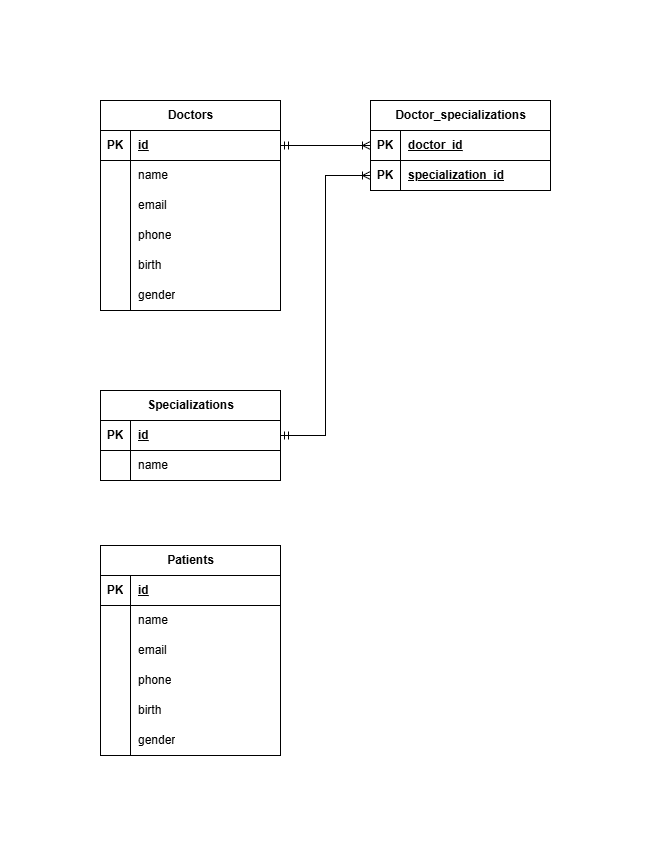

The diagram above was exported from draw.io. Its source (the exported page's mxGraphModel, read from the mxfile embedded in the PNG):
<mxGraphModel dx="1213" dy="730" grid="1" gridSize="10" guides="1" tooltips="1" connect="1" arrows="1" fold="1" page="1" pageScale="1" pageWidth="827" pageHeight="1169" math="0" shadow="0">
  <root>
    <mxCell id="0" />
    <mxCell id="1" parent="0" />
    <mxCell id="_rq43sBfvA4M0D6VbHAO-1" parent="1" style="shape=table;startSize=30;container=1;collapsible=1;childLayout=tableLayout;fixedRows=1;rowLines=0;fontStyle=1;align=center;resizeLast=1;html=1;" value="Doctors" vertex="1">
      <mxGeometry height="210" width="180" x="100" y="140" as="geometry" />
    </mxCell>
    <mxCell id="_rq43sBfvA4M0D6VbHAO-2" parent="_rq43sBfvA4M0D6VbHAO-1" style="shape=tableRow;horizontal=0;startSize=0;swimlaneHead=0;swimlaneBody=0;fillColor=none;collapsible=0;dropTarget=0;points=[[0,0.5],[1,0.5]];portConstraint=eastwest;top=0;left=0;right=0;bottom=1;" value="" vertex="1">
      <mxGeometry height="30" width="180" y="30" as="geometry" />
    </mxCell>
    <mxCell id="_rq43sBfvA4M0D6VbHAO-3" parent="_rq43sBfvA4M0D6VbHAO-2" style="shape=partialRectangle;connectable=0;fillColor=none;top=0;left=0;bottom=0;right=0;fontStyle=1;overflow=hidden;whiteSpace=wrap;html=1;" value="PK" vertex="1">
      <mxGeometry height="30" width="30" as="geometry">
        <mxRectangle height="30" width="30" as="alternateBounds" />
      </mxGeometry>
    </mxCell>
    <mxCell id="_rq43sBfvA4M0D6VbHAO-4" parent="_rq43sBfvA4M0D6VbHAO-2" style="shape=partialRectangle;connectable=0;fillColor=none;top=0;left=0;bottom=0;right=0;align=left;spacingLeft=6;fontStyle=5;overflow=hidden;whiteSpace=wrap;html=1;" value="id" vertex="1">
      <mxGeometry height="30" width="150" x="30" as="geometry">
        <mxRectangle height="30" width="150" as="alternateBounds" />
      </mxGeometry>
    </mxCell>
    <mxCell id="_rq43sBfvA4M0D6VbHAO-5" parent="_rq43sBfvA4M0D6VbHAO-1" style="shape=tableRow;horizontal=0;startSize=0;swimlaneHead=0;swimlaneBody=0;fillColor=none;collapsible=0;dropTarget=0;points=[[0,0.5],[1,0.5]];portConstraint=eastwest;top=0;left=0;right=0;bottom=0;" value="" vertex="1">
      <mxGeometry height="30" width="180" y="60" as="geometry" />
    </mxCell>
    <mxCell id="_rq43sBfvA4M0D6VbHAO-6" parent="_rq43sBfvA4M0D6VbHAO-5" style="shape=partialRectangle;connectable=0;fillColor=none;top=0;left=0;bottom=0;right=0;editable=1;overflow=hidden;whiteSpace=wrap;html=1;" value="" vertex="1">
      <mxGeometry height="30" width="30" as="geometry">
        <mxRectangle height="30" width="30" as="alternateBounds" />
      </mxGeometry>
    </mxCell>
    <mxCell id="_rq43sBfvA4M0D6VbHAO-7" parent="_rq43sBfvA4M0D6VbHAO-5" style="shape=partialRectangle;connectable=0;fillColor=none;top=0;left=0;bottom=0;right=0;align=left;spacingLeft=6;overflow=hidden;whiteSpace=wrap;html=1;" value="name" vertex="1">
      <mxGeometry height="30" width="150" x="30" as="geometry">
        <mxRectangle height="30" width="150" as="alternateBounds" />
      </mxGeometry>
    </mxCell>
    <mxCell id="_rq43sBfvA4M0D6VbHAO-8" parent="_rq43sBfvA4M0D6VbHAO-1" style="shape=tableRow;horizontal=0;startSize=0;swimlaneHead=0;swimlaneBody=0;fillColor=none;collapsible=0;dropTarget=0;points=[[0,0.5],[1,0.5]];portConstraint=eastwest;top=0;left=0;right=0;bottom=0;" value="" vertex="1">
      <mxGeometry height="30" width="180" y="90" as="geometry" />
    </mxCell>
    <mxCell id="_rq43sBfvA4M0D6VbHAO-9" parent="_rq43sBfvA4M0D6VbHAO-8" style="shape=partialRectangle;connectable=0;fillColor=none;top=0;left=0;bottom=0;right=0;editable=1;overflow=hidden;whiteSpace=wrap;html=1;" value="" vertex="1">
      <mxGeometry height="30" width="30" as="geometry">
        <mxRectangle height="30" width="30" as="alternateBounds" />
      </mxGeometry>
    </mxCell>
    <mxCell id="_rq43sBfvA4M0D6VbHAO-10" parent="_rq43sBfvA4M0D6VbHAO-8" style="shape=partialRectangle;connectable=0;fillColor=none;top=0;left=0;bottom=0;right=0;align=left;spacingLeft=6;overflow=hidden;whiteSpace=wrap;html=1;" value="email" vertex="1">
      <mxGeometry height="30" width="150" x="30" as="geometry">
        <mxRectangle height="30" width="150" as="alternateBounds" />
      </mxGeometry>
    </mxCell>
    <mxCell id="_rq43sBfvA4M0D6VbHAO-11" parent="_rq43sBfvA4M0D6VbHAO-1" style="shape=tableRow;horizontal=0;startSize=0;swimlaneHead=0;swimlaneBody=0;fillColor=none;collapsible=0;dropTarget=0;points=[[0,0.5],[1,0.5]];portConstraint=eastwest;top=0;left=0;right=0;bottom=0;" value="" vertex="1">
      <mxGeometry height="30" width="180" y="120" as="geometry" />
    </mxCell>
    <mxCell id="_rq43sBfvA4M0D6VbHAO-12" parent="_rq43sBfvA4M0D6VbHAO-11" style="shape=partialRectangle;connectable=0;fillColor=none;top=0;left=0;bottom=0;right=0;editable=1;overflow=hidden;whiteSpace=wrap;html=1;" value="" vertex="1">
      <mxGeometry height="30" width="30" as="geometry">
        <mxRectangle height="30" width="30" as="alternateBounds" />
      </mxGeometry>
    </mxCell>
    <mxCell id="_rq43sBfvA4M0D6VbHAO-13" parent="_rq43sBfvA4M0D6VbHAO-11" style="shape=partialRectangle;connectable=0;fillColor=none;top=0;left=0;bottom=0;right=0;align=left;spacingLeft=6;overflow=hidden;whiteSpace=wrap;html=1;" value="phone" vertex="1">
      <mxGeometry height="30" width="150" x="30" as="geometry">
        <mxRectangle height="30" width="150" as="alternateBounds" />
      </mxGeometry>
    </mxCell>
    <mxCell id="_rq43sBfvA4M0D6VbHAO-20" parent="_rq43sBfvA4M0D6VbHAO-1" style="shape=tableRow;horizontal=0;startSize=0;swimlaneHead=0;swimlaneBody=0;fillColor=none;collapsible=0;dropTarget=0;points=[[0,0.5],[1,0.5]];portConstraint=eastwest;top=0;left=0;right=0;bottom=0;" vertex="1">
      <mxGeometry height="30" width="180" y="150" as="geometry" />
    </mxCell>
    <mxCell id="_rq43sBfvA4M0D6VbHAO-21" parent="_rq43sBfvA4M0D6VbHAO-20" style="shape=partialRectangle;connectable=0;fillColor=none;top=0;left=0;bottom=0;right=0;editable=1;overflow=hidden;whiteSpace=wrap;html=1;" vertex="1">
      <mxGeometry height="30" width="30" as="geometry">
        <mxRectangle height="30" width="30" as="alternateBounds" />
      </mxGeometry>
    </mxCell>
    <mxCell id="_rq43sBfvA4M0D6VbHAO-22" parent="_rq43sBfvA4M0D6VbHAO-20" style="shape=partialRectangle;connectable=0;fillColor=none;top=0;left=0;bottom=0;right=0;align=left;spacingLeft=6;overflow=hidden;whiteSpace=wrap;html=1;" value="birth" vertex="1">
      <mxGeometry height="30" width="150" x="30" as="geometry">
        <mxRectangle height="30" width="150" as="alternateBounds" />
      </mxGeometry>
    </mxCell>
    <mxCell id="_rq43sBfvA4M0D6VbHAO-17" parent="_rq43sBfvA4M0D6VbHAO-1" style="shape=tableRow;horizontal=0;startSize=0;swimlaneHead=0;swimlaneBody=0;fillColor=none;collapsible=0;dropTarget=0;points=[[0,0.5],[1,0.5]];portConstraint=eastwest;top=0;left=0;right=0;bottom=0;" vertex="1">
      <mxGeometry height="30" width="180" y="180" as="geometry" />
    </mxCell>
    <mxCell id="_rq43sBfvA4M0D6VbHAO-18" parent="_rq43sBfvA4M0D6VbHAO-17" style="shape=partialRectangle;connectable=0;fillColor=none;top=0;left=0;bottom=0;right=0;editable=1;overflow=hidden;whiteSpace=wrap;html=1;" vertex="1">
      <mxGeometry height="30" width="30" as="geometry">
        <mxRectangle height="30" width="30" as="alternateBounds" />
      </mxGeometry>
    </mxCell>
    <mxCell id="_rq43sBfvA4M0D6VbHAO-19" parent="_rq43sBfvA4M0D6VbHAO-17" style="shape=partialRectangle;connectable=0;fillColor=none;top=0;left=0;bottom=0;right=0;align=left;spacingLeft=6;overflow=hidden;whiteSpace=wrap;html=1;" value="gender" vertex="1">
      <mxGeometry height="30" width="150" x="30" as="geometry">
        <mxRectangle height="30" width="150" as="alternateBounds" />
      </mxGeometry>
    </mxCell>
    <mxCell id="_rq43sBfvA4M0D6VbHAO-23" parent="1" style="shape=table;startSize=30;container=1;collapsible=1;childLayout=tableLayout;fixedRows=1;rowLines=0;fontStyle=1;align=center;resizeLast=1;html=1;" value="Patients" vertex="1">
      <mxGeometry height="210" width="180" x="100" y="585" as="geometry" />
    </mxCell>
    <mxCell id="_rq43sBfvA4M0D6VbHAO-24" parent="_rq43sBfvA4M0D6VbHAO-23" style="shape=tableRow;horizontal=0;startSize=0;swimlaneHead=0;swimlaneBody=0;fillColor=none;collapsible=0;dropTarget=0;points=[[0,0.5],[1,0.5]];portConstraint=eastwest;top=0;left=0;right=0;bottom=1;" value="" vertex="1">
      <mxGeometry height="30" width="180" y="30" as="geometry" />
    </mxCell>
    <mxCell id="_rq43sBfvA4M0D6VbHAO-25" parent="_rq43sBfvA4M0D6VbHAO-24" style="shape=partialRectangle;connectable=0;fillColor=none;top=0;left=0;bottom=0;right=0;fontStyle=1;overflow=hidden;whiteSpace=wrap;html=1;" value="PK" vertex="1">
      <mxGeometry height="30" width="30" as="geometry">
        <mxRectangle height="30" width="30" as="alternateBounds" />
      </mxGeometry>
    </mxCell>
    <mxCell id="_rq43sBfvA4M0D6VbHAO-26" parent="_rq43sBfvA4M0D6VbHAO-24" style="shape=partialRectangle;connectable=0;fillColor=none;top=0;left=0;bottom=0;right=0;align=left;spacingLeft=6;fontStyle=5;overflow=hidden;whiteSpace=wrap;html=1;" value="id" vertex="1">
      <mxGeometry height="30" width="150" x="30" as="geometry">
        <mxRectangle height="30" width="150" as="alternateBounds" />
      </mxGeometry>
    </mxCell>
    <mxCell id="_rq43sBfvA4M0D6VbHAO-27" parent="_rq43sBfvA4M0D6VbHAO-23" style="shape=tableRow;horizontal=0;startSize=0;swimlaneHead=0;swimlaneBody=0;fillColor=none;collapsible=0;dropTarget=0;points=[[0,0.5],[1,0.5]];portConstraint=eastwest;top=0;left=0;right=0;bottom=0;" value="" vertex="1">
      <mxGeometry height="30" width="180" y="60" as="geometry" />
    </mxCell>
    <mxCell id="_rq43sBfvA4M0D6VbHAO-28" parent="_rq43sBfvA4M0D6VbHAO-27" style="shape=partialRectangle;connectable=0;fillColor=none;top=0;left=0;bottom=0;right=0;editable=1;overflow=hidden;whiteSpace=wrap;html=1;" value="" vertex="1">
      <mxGeometry height="30" width="30" as="geometry">
        <mxRectangle height="30" width="30" as="alternateBounds" />
      </mxGeometry>
    </mxCell>
    <mxCell id="_rq43sBfvA4M0D6VbHAO-29" parent="_rq43sBfvA4M0D6VbHAO-27" style="shape=partialRectangle;connectable=0;fillColor=none;top=0;left=0;bottom=0;right=0;align=left;spacingLeft=6;overflow=hidden;whiteSpace=wrap;html=1;" value="name" vertex="1">
      <mxGeometry height="30" width="150" x="30" as="geometry">
        <mxRectangle height="30" width="150" as="alternateBounds" />
      </mxGeometry>
    </mxCell>
    <mxCell id="_rq43sBfvA4M0D6VbHAO-30" parent="_rq43sBfvA4M0D6VbHAO-23" style="shape=tableRow;horizontal=0;startSize=0;swimlaneHead=0;swimlaneBody=0;fillColor=none;collapsible=0;dropTarget=0;points=[[0,0.5],[1,0.5]];portConstraint=eastwest;top=0;left=0;right=0;bottom=0;" value="" vertex="1">
      <mxGeometry height="30" width="180" y="90" as="geometry" />
    </mxCell>
    <mxCell id="_rq43sBfvA4M0D6VbHAO-31" parent="_rq43sBfvA4M0D6VbHAO-30" style="shape=partialRectangle;connectable=0;fillColor=none;top=0;left=0;bottom=0;right=0;editable=1;overflow=hidden;whiteSpace=wrap;html=1;" value="" vertex="1">
      <mxGeometry height="30" width="30" as="geometry">
        <mxRectangle height="30" width="30" as="alternateBounds" />
      </mxGeometry>
    </mxCell>
    <mxCell id="_rq43sBfvA4M0D6VbHAO-32" parent="_rq43sBfvA4M0D6VbHAO-30" style="shape=partialRectangle;connectable=0;fillColor=none;top=0;left=0;bottom=0;right=0;align=left;spacingLeft=6;overflow=hidden;whiteSpace=wrap;html=1;" value="email" vertex="1">
      <mxGeometry height="30" width="150" x="30" as="geometry">
        <mxRectangle height="30" width="150" as="alternateBounds" />
      </mxGeometry>
    </mxCell>
    <mxCell id="_rq43sBfvA4M0D6VbHAO-33" parent="_rq43sBfvA4M0D6VbHAO-23" style="shape=tableRow;horizontal=0;startSize=0;swimlaneHead=0;swimlaneBody=0;fillColor=none;collapsible=0;dropTarget=0;points=[[0,0.5],[1,0.5]];portConstraint=eastwest;top=0;left=0;right=0;bottom=0;" value="" vertex="1">
      <mxGeometry height="30" width="180" y="120" as="geometry" />
    </mxCell>
    <mxCell id="_rq43sBfvA4M0D6VbHAO-34" parent="_rq43sBfvA4M0D6VbHAO-33" style="shape=partialRectangle;connectable=0;fillColor=none;top=0;left=0;bottom=0;right=0;editable=1;overflow=hidden;whiteSpace=wrap;html=1;" value="" vertex="1">
      <mxGeometry height="30" width="30" as="geometry">
        <mxRectangle height="30" width="30" as="alternateBounds" />
      </mxGeometry>
    </mxCell>
    <mxCell id="_rq43sBfvA4M0D6VbHAO-35" parent="_rq43sBfvA4M0D6VbHAO-33" style="shape=partialRectangle;connectable=0;fillColor=none;top=0;left=0;bottom=0;right=0;align=left;spacingLeft=6;overflow=hidden;whiteSpace=wrap;html=1;" value="phone" vertex="1">
      <mxGeometry height="30" width="150" x="30" as="geometry">
        <mxRectangle height="30" width="150" as="alternateBounds" />
      </mxGeometry>
    </mxCell>
    <mxCell id="_rq43sBfvA4M0D6VbHAO-36" parent="_rq43sBfvA4M0D6VbHAO-23" style="shape=tableRow;horizontal=0;startSize=0;swimlaneHead=0;swimlaneBody=0;fillColor=none;collapsible=0;dropTarget=0;points=[[0,0.5],[1,0.5]];portConstraint=eastwest;top=0;left=0;right=0;bottom=0;" vertex="1">
      <mxGeometry height="30" width="180" y="150" as="geometry" />
    </mxCell>
    <mxCell id="_rq43sBfvA4M0D6VbHAO-37" parent="_rq43sBfvA4M0D6VbHAO-36" style="shape=partialRectangle;connectable=0;fillColor=none;top=0;left=0;bottom=0;right=0;editable=1;overflow=hidden;whiteSpace=wrap;html=1;" vertex="1">
      <mxGeometry height="30" width="30" as="geometry">
        <mxRectangle height="30" width="30" as="alternateBounds" />
      </mxGeometry>
    </mxCell>
    <mxCell id="_rq43sBfvA4M0D6VbHAO-38" parent="_rq43sBfvA4M0D6VbHAO-36" style="shape=partialRectangle;connectable=0;fillColor=none;top=0;left=0;bottom=0;right=0;align=left;spacingLeft=6;overflow=hidden;whiteSpace=wrap;html=1;" value="birth" vertex="1">
      <mxGeometry height="30" width="150" x="30" as="geometry">
        <mxRectangle height="30" width="150" as="alternateBounds" />
      </mxGeometry>
    </mxCell>
    <mxCell id="_rq43sBfvA4M0D6VbHAO-39" parent="_rq43sBfvA4M0D6VbHAO-23" style="shape=tableRow;horizontal=0;startSize=0;swimlaneHead=0;swimlaneBody=0;fillColor=none;collapsible=0;dropTarget=0;points=[[0,0.5],[1,0.5]];portConstraint=eastwest;top=0;left=0;right=0;bottom=0;" vertex="1">
      <mxGeometry height="30" width="180" y="180" as="geometry" />
    </mxCell>
    <mxCell id="_rq43sBfvA4M0D6VbHAO-40" parent="_rq43sBfvA4M0D6VbHAO-39" style="shape=partialRectangle;connectable=0;fillColor=none;top=0;left=0;bottom=0;right=0;editable=1;overflow=hidden;whiteSpace=wrap;html=1;" vertex="1">
      <mxGeometry height="30" width="30" as="geometry">
        <mxRectangle height="30" width="30" as="alternateBounds" />
      </mxGeometry>
    </mxCell>
    <mxCell id="_rq43sBfvA4M0D6VbHAO-41" parent="_rq43sBfvA4M0D6VbHAO-39" style="shape=partialRectangle;connectable=0;fillColor=none;top=0;left=0;bottom=0;right=0;align=left;spacingLeft=6;overflow=hidden;whiteSpace=wrap;html=1;" value="gender" vertex="1">
      <mxGeometry height="30" width="150" x="30" as="geometry">
        <mxRectangle height="30" width="150" as="alternateBounds" />
      </mxGeometry>
    </mxCell>
    <mxCell id="_rq43sBfvA4M0D6VbHAO-42" parent="1" style="shape=table;startSize=30;container=1;collapsible=1;childLayout=tableLayout;fixedRows=1;rowLines=0;fontStyle=1;align=center;resizeLast=1;html=1;" value="Specializations" vertex="1">
      <mxGeometry height="90" width="180" x="100" y="430" as="geometry" />
    </mxCell>
    <mxCell id="_rq43sBfvA4M0D6VbHAO-43" parent="_rq43sBfvA4M0D6VbHAO-42" style="shape=tableRow;horizontal=0;startSize=0;swimlaneHead=0;swimlaneBody=0;fillColor=none;collapsible=0;dropTarget=0;points=[[0,0.5],[1,0.5]];portConstraint=eastwest;top=0;left=0;right=0;bottom=1;" value="" vertex="1">
      <mxGeometry height="30" width="180" y="30" as="geometry" />
    </mxCell>
    <mxCell id="_rq43sBfvA4M0D6VbHAO-44" parent="_rq43sBfvA4M0D6VbHAO-43" style="shape=partialRectangle;connectable=0;fillColor=none;top=0;left=0;bottom=0;right=0;fontStyle=1;overflow=hidden;whiteSpace=wrap;html=1;" value="PK" vertex="1">
      <mxGeometry height="30" width="30" as="geometry">
        <mxRectangle height="30" width="30" as="alternateBounds" />
      </mxGeometry>
    </mxCell>
    <mxCell id="_rq43sBfvA4M0D6VbHAO-45" parent="_rq43sBfvA4M0D6VbHAO-43" style="shape=partialRectangle;connectable=0;fillColor=none;top=0;left=0;bottom=0;right=0;align=left;spacingLeft=6;fontStyle=5;overflow=hidden;whiteSpace=wrap;html=1;" value="id" vertex="1">
      <mxGeometry height="30" width="150" x="30" as="geometry">
        <mxRectangle height="30" width="150" as="alternateBounds" />
      </mxGeometry>
    </mxCell>
    <mxCell id="_rq43sBfvA4M0D6VbHAO-46" parent="_rq43sBfvA4M0D6VbHAO-42" style="shape=tableRow;horizontal=0;startSize=0;swimlaneHead=0;swimlaneBody=0;fillColor=none;collapsible=0;dropTarget=0;points=[[0,0.5],[1,0.5]];portConstraint=eastwest;top=0;left=0;right=0;bottom=0;" value="" vertex="1">
      <mxGeometry height="30" width="180" y="60" as="geometry" />
    </mxCell>
    <mxCell id="_rq43sBfvA4M0D6VbHAO-47" parent="_rq43sBfvA4M0D6VbHAO-46" style="shape=partialRectangle;connectable=0;fillColor=none;top=0;left=0;bottom=0;right=0;editable=1;overflow=hidden;whiteSpace=wrap;html=1;" value="" vertex="1">
      <mxGeometry height="30" width="30" as="geometry">
        <mxRectangle height="30" width="30" as="alternateBounds" />
      </mxGeometry>
    </mxCell>
    <mxCell id="_rq43sBfvA4M0D6VbHAO-48" parent="_rq43sBfvA4M0D6VbHAO-46" style="shape=partialRectangle;connectable=0;fillColor=none;top=0;left=0;bottom=0;right=0;align=left;spacingLeft=6;overflow=hidden;whiteSpace=wrap;html=1;" value="name" vertex="1">
      <mxGeometry height="30" width="150" x="30" as="geometry">
        <mxRectangle height="30" width="150" as="alternateBounds" />
      </mxGeometry>
    </mxCell>
    <mxCell id="_rq43sBfvA4M0D6VbHAO-55" parent="1" style="shape=table;startSize=30;container=1;collapsible=1;childLayout=tableLayout;fixedRows=1;rowLines=0;fontStyle=1;align=center;resizeLast=1;html=1;" value="Doctor_specializations" vertex="1">
      <mxGeometry height="90" width="180" x="370" y="140" as="geometry" />
    </mxCell>
    <mxCell id="_rq43sBfvA4M0D6VbHAO-56" parent="_rq43sBfvA4M0D6VbHAO-55" style="shape=tableRow;horizontal=0;startSize=0;swimlaneHead=0;swimlaneBody=0;fillColor=none;collapsible=0;dropTarget=0;points=[[0,0.5],[1,0.5]];portConstraint=eastwest;top=0;left=0;right=0;bottom=1;" value="" vertex="1">
      <mxGeometry height="30" width="180" y="30" as="geometry" />
    </mxCell>
    <mxCell id="_rq43sBfvA4M0D6VbHAO-57" parent="_rq43sBfvA4M0D6VbHAO-56" style="shape=partialRectangle;connectable=0;fillColor=none;top=0;left=0;bottom=0;right=0;fontStyle=1;overflow=hidden;whiteSpace=wrap;html=1;" value="PK" vertex="1">
      <mxGeometry height="30" width="30" as="geometry">
        <mxRectangle height="30" width="30" as="alternateBounds" />
      </mxGeometry>
    </mxCell>
    <mxCell id="_rq43sBfvA4M0D6VbHAO-58" parent="_rq43sBfvA4M0D6VbHAO-56" style="shape=partialRectangle;connectable=0;fillColor=none;top=0;left=0;bottom=0;right=0;align=left;spacingLeft=6;fontStyle=5;overflow=hidden;whiteSpace=wrap;html=1;" value="doctor_id" vertex="1">
      <mxGeometry height="30" width="150" x="30" as="geometry">
        <mxRectangle height="30" width="150" as="alternateBounds" />
      </mxGeometry>
    </mxCell>
    <mxCell id="_rq43sBfvA4M0D6VbHAO-59" parent="_rq43sBfvA4M0D6VbHAO-55" style="shape=tableRow;horizontal=0;startSize=0;swimlaneHead=0;swimlaneBody=0;fillColor=none;collapsible=0;dropTarget=0;points=[[0,0.5],[1,0.5]];portConstraint=eastwest;top=0;left=0;right=0;bottom=0;" value="" vertex="1">
      <mxGeometry height="30" width="180" y="60" as="geometry" />
    </mxCell>
    <mxCell id="_rq43sBfvA4M0D6VbHAO-60" parent="_rq43sBfvA4M0D6VbHAO-59" style="shape=partialRectangle;connectable=0;fillColor=none;top=0;left=0;bottom=0;right=0;editable=1;overflow=hidden;whiteSpace=wrap;html=1;fontStyle=1" value="PK" vertex="1">
      <mxGeometry height="30" width="30" as="geometry">
        <mxRectangle height="30" width="30" as="alternateBounds" />
      </mxGeometry>
    </mxCell>
    <mxCell id="_rq43sBfvA4M0D6VbHAO-61" parent="_rq43sBfvA4M0D6VbHAO-59" style="shape=partialRectangle;connectable=0;fillColor=none;top=0;left=0;bottom=0;right=0;align=left;spacingLeft=6;overflow=hidden;whiteSpace=wrap;html=1;fontStyle=1" value="&lt;span style=&quot;text-align: center; text-wrap-mode: nowrap;&quot;&gt;&lt;u&gt;specialization_id&lt;/u&gt;&lt;/span&gt;" vertex="1">
      <mxGeometry height="30" width="150" x="30" as="geometry">
        <mxRectangle height="30" width="150" as="alternateBounds" />
      </mxGeometry>
    </mxCell>
    <mxCell id="_rq43sBfvA4M0D6VbHAO-62" edge="1" parent="1" source="_rq43sBfvA4M0D6VbHAO-2" style="edgeStyle=orthogonalEdgeStyle;rounded=0;orthogonalLoop=1;jettySize=auto;html=1;entryX=0;entryY=0.5;entryDx=0;entryDy=0;startArrow=ERmandOne;startFill=0;endArrow=ERoneToMany;endFill=0;" target="_rq43sBfvA4M0D6VbHAO-56">
      <mxGeometry relative="1" as="geometry" />
    </mxCell>
    <mxCell id="_rq43sBfvA4M0D6VbHAO-63" edge="1" parent="1" source="_rq43sBfvA4M0D6VbHAO-43" style="edgeStyle=orthogonalEdgeStyle;rounded=0;orthogonalLoop=1;jettySize=auto;html=1;entryX=0;entryY=0.5;entryDx=0;entryDy=0;endArrow=ERoneToMany;endFill=0;startArrow=ERmandOne;startFill=0;" target="_rq43sBfvA4M0D6VbHAO-59">
      <mxGeometry relative="1" as="geometry" />
    </mxCell>
  </root>
</mxGraphModel>